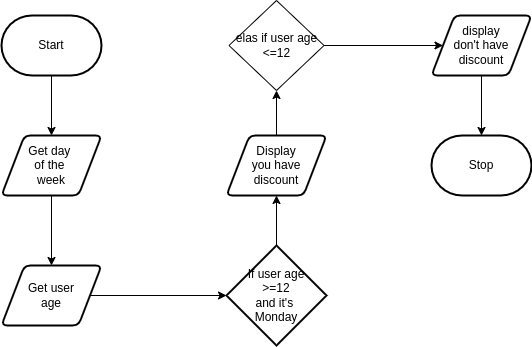

The diagram above was exported from draw.io. Its source (the exported page's mxGraphModel, read from the mxfile embedded in the PNG):
<mxGraphModel dx="532" dy="410" grid="1" gridSize="10" guides="1" tooltips="1" connect="1" arrows="1" fold="1" page="1" pageScale="1" pageWidth="850" pageHeight="1100" math="0" shadow="0">
  <root>
    <mxCell id="0" />
    <mxCell id="1" parent="0" />
    <mxCell id="5" style="edgeStyle=orthogonalEdgeStyle;html=1;entryX=0.5;entryY=0;entryDx=0;entryDy=0;" edge="1" parent="1" source="2" target="4">
      <mxGeometry relative="1" as="geometry" />
    </mxCell>
    <mxCell id="2" value="Start" style="strokeWidth=2;html=1;shape=mxgraph.flowchart.terminator;whiteSpace=wrap;" parent="1" vertex="1">
      <mxGeometry x="50" y="90" width="100" height="60" as="geometry" />
    </mxCell>
    <mxCell id="3" value="Stop" style="strokeWidth=2;html=1;shape=mxgraph.flowchart.terminator;whiteSpace=wrap;" parent="1" vertex="1">
      <mxGeometry x="480" y="210" width="100" height="60" as="geometry" />
    </mxCell>
    <mxCell id="7" style="edgeStyle=orthogonalEdgeStyle;html=1;" edge="1" parent="1" source="4" target="6">
      <mxGeometry relative="1" as="geometry" />
    </mxCell>
    <mxCell id="4" value="Get day&amp;nbsp;&lt;br&gt;of the&amp;nbsp;&lt;br&gt;week" style="shape=parallelogram;html=1;strokeWidth=2;perimeter=parallelogramPerimeter;whiteSpace=wrap;rounded=1;arcSize=12;size=0.23;" vertex="1" parent="1">
      <mxGeometry x="50" y="210" width="100" height="60" as="geometry" />
    </mxCell>
    <mxCell id="10" style="edgeStyle=orthogonalEdgeStyle;html=1;" edge="1" parent="1" source="6" target="9">
      <mxGeometry relative="1" as="geometry" />
    </mxCell>
    <mxCell id="6" value="Get user&lt;br&gt;age" style="shape=parallelogram;html=1;strokeWidth=2;perimeter=parallelogramPerimeter;whiteSpace=wrap;rounded=1;arcSize=12;size=0.23;" vertex="1" parent="1">
      <mxGeometry x="50" y="340" width="100" height="60" as="geometry" />
    </mxCell>
    <mxCell id="13" style="edgeStyle=orthogonalEdgeStyle;html=1;entryX=0.5;entryY=1;entryDx=0;entryDy=0;" edge="1" parent="1" source="9" target="12">
      <mxGeometry relative="1" as="geometry" />
    </mxCell>
    <mxCell id="9" value="If user age &lt;br&gt;&amp;gt;=12&lt;br&gt;and it's&amp;nbsp;&lt;br&gt;Monday" style="strokeWidth=2;html=1;shape=mxgraph.flowchart.decision;whiteSpace=wrap;" vertex="1" parent="1">
      <mxGeometry x="275" y="320" width="100" height="100" as="geometry" />
    </mxCell>
    <mxCell id="15" style="edgeStyle=orthogonalEdgeStyle;html=1;entryX=0.5;entryY=1;entryDx=0;entryDy=0;" edge="1" parent="1" source="12" target="14">
      <mxGeometry relative="1" as="geometry" />
    </mxCell>
    <mxCell id="12" value="Display&lt;br&gt;you have &lt;br&gt;discount" style="shape=parallelogram;html=1;strokeWidth=2;perimeter=parallelogramPerimeter;whiteSpace=wrap;rounded=1;arcSize=12;size=0.23;" vertex="1" parent="1">
      <mxGeometry x="275" y="210" width="100" height="60" as="geometry" />
    </mxCell>
    <mxCell id="18" style="edgeStyle=orthogonalEdgeStyle;html=1;" edge="1" parent="1" source="14" target="17">
      <mxGeometry relative="1" as="geometry" />
    </mxCell>
    <mxCell id="14" value="elas if user age&lt;br&gt;&amp;lt;=12" style="rhombus;whiteSpace=wrap;html=1;" vertex="1" parent="1">
      <mxGeometry x="277.5" y="75" width="95" height="90" as="geometry" />
    </mxCell>
    <mxCell id="19" style="edgeStyle=orthogonalEdgeStyle;html=1;" edge="1" parent="1" source="17" target="3">
      <mxGeometry relative="1" as="geometry" />
    </mxCell>
    <mxCell id="17" value="display &lt;br&gt;don't have discount" style="shape=parallelogram;html=1;strokeWidth=2;perimeter=parallelogramPerimeter;whiteSpace=wrap;rounded=1;arcSize=12;size=0.23;" vertex="1" parent="1">
      <mxGeometry x="480" y="90" width="100" height="60" as="geometry" />
    </mxCell>
  </root>
</mxGraphModel>